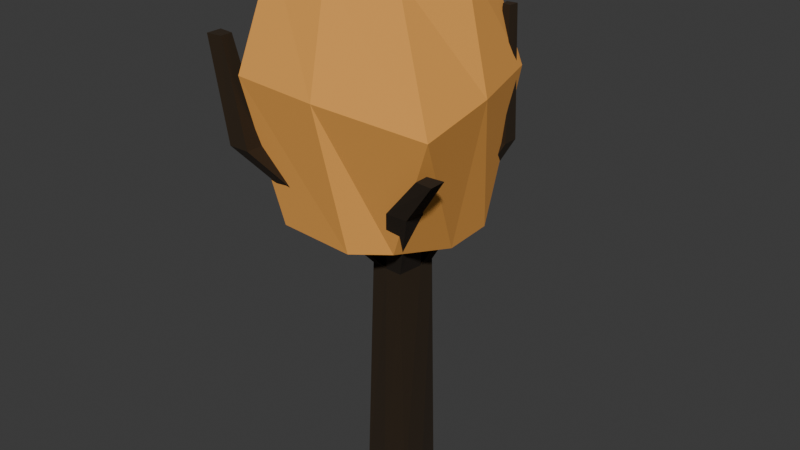 # Source: tree4.blend  (saved by Blender 4.2.66; exported with 4.5.12 LTS)
import bpy
from mathutils import Matrix  # noqa: F401  (used for matrix-valued properties, if any)

bpy.ops.wm.read_factory_settings(use_empty=True)
scene = bpy.context.scene
scene.name = 'Scene'

# ---- collections
col_collection = bpy.data.collections.new('Collection'); scene.collection.children.link(col_collection)

# ---- materials (node trees are filled in below, after node groups)
mat_ground = bpy.data.materials.new('Ground')
mat_leaves2 = bpy.data.materials.new('Leaves2')

# ---- material node trees
mat_ground.use_nodes = True; mat_ground.node_tree.nodes.clear()
_N = mat_ground.node_tree.nodes; _L = mat_ground.node_tree.links
n0 = _N.new('ShaderNodeBsdfPrincipled'); n0.name = 'Principled BSDF'; n0.location = (10, 300)
n0.inputs[0].default_value = (0.02243, 0.01084, 0.001113, 1.0)
n0.inputs[2].default_value = 1.0
n1 = _N.new('ShaderNodeOutputMaterial'); n1.name = 'Material Output'; n1.location = (300, 300)
_L.new(n0.outputs[0], n1.inputs[0])
n1.is_active_output = True
mat_leaves2.use_nodes = True; mat_leaves2.node_tree.nodes.clear()
_N = mat_leaves2.node_tree.nodes; _L = mat_leaves2.node_tree.links
n0 = _N.new('ShaderNodeBsdfPrincipled'); n0.name = 'Principled BSDF'; n0.location = (10, 300)
n0.inputs[0].default_value = (0.9294, 0.4138, 0.0821, 1.0)
n0.inputs[2].default_value = 1.0
n1 = _N.new('ShaderNodeOutputMaterial'); n1.name = 'Material Output'; n1.location = (300, 300)
_L.new(n0.outputs[0], n1.inputs[0])
n1.is_active_output = True

# ---- world
world_world = bpy.data.worlds.new('World'); scene.world = world_world
world_world.use_nodes = True; world_world.node_tree.nodes.clear()
_N = world_world.node_tree.nodes; _L = world_world.node_tree.links
n0 = _N.new('ShaderNodeOutputWorld'); n0.name = 'World Output'; n0.location = (300, 300)
n1 = _N.new('ShaderNodeBackground'); n1.name = 'Background'; n1.location = (10, 300)
n1.inputs[0].default_value = (0.05088, 0.05088, 0.05088, 1.0)
_L.new(n1.outputs[0], n0.inputs[0])
n0.is_active_output = True
world_world.color = (0.05088, 0.05088, 0.05088)
world_world.sun_shadow_jitter_overblur = 0.0

# ---- meshes
me_tree_001 = bpy.data.meshes.new('Tree.001')
me_tree_001.from_pydata([(-1.215, -0.9484, -0.1003), (-1.008, 0.9786, -0.1003), (1.215, -1.215, -0.1003), (1.008, 1.2, -0.1003), (-0.7957, -0.9132, 11.26), (-0.8814, 0.9041, 11.26), (0.9381, 0.9381, 11.26), (0.7885, -1.034, 11.26), (-1.215, 0.0, -0.1003), (1.215, 0.0, -0.1003), (-0.9901, -0.0002808, 11.26), (0.9359, 0.1635, 11.26), (0.0, 1.2, -0.1003), (0.0, -1.215, -0.1003), (0.004535, 0.9446, 11.26), (0.0001553, -1.003, 11.26), (0.0, 0.0, 11.26), (-4.383, -4.481, 16.6), (-5.383, -4.481, 16.6), (-5.383, -3.481, 16.6), (-4.383, -3.481, 16.6), (2.437, 3.59, 16.59), (3.161, 3.59, 16.59), (3.161, 2.866, 16.59), (2.437, 2.866, 16.59), (2.566, 3.396, 22.36), (3.032, 3.46, 22.36), (2.982, 3.002, 22.36), (2.616, 3.052, 22.36), (-5.607, -4.352, 21.17), (-6.339, -4.431, 21.17), (-6.339, -3.699, 21.17), (-5.607, -3.777, 21.17), (3.251, -2.629, 15.59), (3.251, -3.629, 15.59), (2.251, -2.629, 15.59), (2.251, -3.629, 15.59), (5.112, -3.771, 17.83), (5.112, -4.522, 17.83), (4.361, -3.836, 17.83), (4.361, -4.457, 17.83), (-2.424, 2.36, 13.26), (-2.424, 3.192, 13.26), (-1.592, 3.192, 13.26), (-1.592, 2.36, 13.26), (-1.988, 2.36, 13.26), (-1.976, 3.192, 13.26), (-6.138, 3.761, 18.34), (-6.138, 4.164, 18.34), (-5.81, 3.779, 18.34), (-5.805, 4.146, 18.34), (-1.041, 5.956, 18.27), (-0.714, 5.933, 18.27), (-1.048, 5.459, 18.27), (-0.714, 5.483, 18.27)], [], [(9, 3, 6, 11), (4, 15, 17, 18), (8, 0, 4, 10), (13, 2, 7, 15), (12, 1, 5, 14), (1, 8, 10, 5), (5, 10, 41, 42), (2, 9, 11, 7), (14, 16, 24, 21), (3, 12, 14, 6), (0, 13, 15, 4), (15, 7, 34, 36), (8, 1, 12, 3, 9, 2, 13, 0), (20, 19, 31, 32), (10, 4, 18, 19), (15, 16, 20, 17), (16, 10, 19, 20), (22, 21, 25, 26), (6, 14, 21, 22), (16, 11, 23, 24), (11, 6, 22, 23), (26, 25, 28, 27), (21, 24, 28, 25), (23, 22, 26, 27), (24, 23, 27, 28), (32, 31, 30, 29), (18, 17, 29, 30), (17, 20, 32, 29), (19, 18, 30, 31), (35, 36, 40, 39), (16, 15, 36, 35), (11, 16, 35, 33), (7, 11, 33, 34), (37, 39, 40, 38), (33, 35, 39, 37), (36, 34, 38, 40), (34, 33, 37, 38), (45, 44, 54, 53), (16, 14, 43, 44), (10, 16, 44, 45, 41), (14, 5, 42, 46, 43), (49, 50, 48, 47), (42, 41, 47, 48), (46, 42, 48, 50), (45, 46, 50, 49), (41, 45, 49, 47), (52, 51, 53, 54), (44, 43, 52, 54), (43, 46, 51, 52), (46, 45, 53, 51)])
_uv = me_tree_001.uv_layers.new(name='UVMap')
_uv.uv.foreach_set('vector', [0.625, 0.625, 0.625, 0.5, 0.625, 0.5, 0.625, 0.625, 0.625, 1.0, 0.625, 0.875, 0.625, 0.875, 0.625, 1.0, 0.625, 0.125, 0.625, 0.0, 0.625, 0.0, 0.625, 0.125, 0.625, 0.875, 0.625, 0.75, 0.625, 0.75, 0.625, 0.875, 0.625, 0.375, 0.625, 0.25, 0.625, 0.25, 0.625, 0.375, 0.625, 0.25, 0.625, 0.125, 0.625, 0.125, 0.625, 0.25, 0.625, 0.25, 0.625, 0.125, 0.625, 0.125, 0.625, 0.25, 0.625, 0.75, 0.625, 0.625, 0.625, 0.625, 0.625, 0.75, 0.75, 0.5, 0.75, 0.625, 0.75, 0.625, 0.75, 0.5, 0.625, 0.5, 0.625, 0.375, 0.625, 0.375, 0.625, 0.5, 0.625, 1.0, 0.625, 0.875, 0.625, 0.875, 0.625, 1.0, 0.625, 0.875, 0.625, 0.75, 0.625, 0.75, 0.625, 0.875, 0.625, 0.125, 0.625, 0.25, 0.625, 0.375, 0.625, 0.5, 0.625, 0.625, 0.625, 0.75, 0.625, 0.875, 0.625, 0.0, 0.75, 0.625, 0.875, 0.625, 0.875, 0.625, 0.75, 0.625, 0.625, 0.125, 0.625, 0.0, 0.625, 0.0, 0.625, 0.125, 0.75, 0.75, 0.75, 0.625, 0.75, 0.625, 0.75, 0.75, 0.75, 0.625, 0.875, 0.625, 0.875, 0.625, 0.75, 0.625, 0.625, 0.5, 0.625, 0.375, 0.625, 0.375, 0.625, 0.5, 0.625, 0.5, 0.625, 0.375, 0.625, 0.375, 0.625, 0.5, 0.75, 0.625, 0.625, 0.625, 0.625, 0.625, 0.75, 0.625, 0.625, 0.625, 0.625, 0.5, 0.625, 0.5, 0.625, 0.625, 0.625, 0.5, 0.75, 0.5, 0.75, 0.625, 0.625, 0.625, 0.75, 0.5, 0.75, 0.625, 0.75, 0.625, 0.75, 0.5, 0.625, 0.625, 0.625, 0.5, 0.625, 0.5, 0.625, 0.625, 0.75, 0.625, 0.625, 0.625, 0.625, 0.625, 0.75, 0.625, 0.75, 0.625, 0.875, 0.625, 0.875, 0.75, 0.75, 0.75, 0.625, 1.0, 0.625, 0.875, 0.625, 0.875, 0.625, 1.0, 0.75, 0.75, 0.75, 0.625, 0.75, 0.625, 0.75, 0.75, 0.625, 0.125, 0.625, 0.0, 0.625, 0.0, 0.625, 0.125, 0.75, 0.625, 0.75, 0.75, 0.75, 0.75, 0.75, 0.625, 0.75, 0.625, 0.75, 0.75, 0.75, 0.75, 0.75, 0.625, 0.625, 0.625, 0.75, 0.625, 0.75, 0.625, 0.625, 0.625, 0.625, 0.75, 0.625, 0.625, 0.625, 0.625, 0.625, 0.75, 0.625, 0.625, 0.75, 0.625, 0.75, 0.75, 0.625, 0.75, 0.625, 0.625, 0.75, 0.625, 0.75, 0.625, 0.625, 0.625, 0.625, 0.875, 0.625, 0.75, 0.625, 0.75, 0.625, 0.875, 0.625, 0.75, 0.625, 0.625, 0.625, 0.625, 0.625, 0.75, 0.8095, 0.625, 0.75, 0.625, 0.75, 0.625, 0.8095, 0.625, 0.75, 0.625, 0.75, 0.5, 0.75, 0.5, 0.75, 0.625, 0.875, 0.625, 0.75, 0.625, 0.75, 0.625, 0.8095, 0.625, 0.875, 0.625, 0.625, 0.375, 0.625, 0.25, 0.625, 0.25, 0.625, 0.3173, 0.625, 0.375, 0.8095, 0.625, 0.8077, 0.5, 0.875, 0.5, 0.875, 0.625, 0.625, 0.25, 0.625, 0.125, 0.625, 0.125, 0.625, 0.25, 0.625, 0.3173, 0.625, 0.25, 0.625, 0.25, 0.625, 0.3173, 0.8095, 0.625, 0.8077, 0.5, 0.8077, 0.5, 0.8095, 0.625, 0.875, 0.625, 0.8095, 0.625, 0.8095, 0.625, 0.875, 0.625, 0.75, 0.5, 0.8077, 0.5, 0.8095, 0.625, 0.75, 0.625, 0.75, 0.625, 0.75, 0.5, 0.75, 0.5, 0.75, 0.625, 0.625, 0.375, 0.625, 0.3173, 0.625, 0.3173, 0.625, 0.375, 0.8077, 0.5, 0.8095, 0.625, 0.8095, 0.625, 0.8077, 0.5])
me_tree_001.materials.append(mat_ground)
me_tree_001.update()
me_cube = bpy.data.meshes.new('Cube')
me_cube.from_pydata([(-1.15, -0.7867, -1.206), (-1.067, -0.8581, 1.865), (-1.073, 0.6404, -1.206), (-0.8287, 0.7546, 1.865), (0.3085, -0.6767, -1.124), (0.5527, -0.8999, 1.864), (0.5489, 0.5879, -1.206), (0.3084, 0.7546, 1.865), (-1.385, -1.119, 0.5557), (-1.17, 1.016, 0.5557), (0.65, 1.016, 0.5557), (1.101, -1.134, 0.475), (-1.108, -0.008958, -1.206), (-0.9476, -0.05177, 1.865), (0.5835, -0.05177, -1.206), (0.6356, -0.01025, 1.865), (0.972, -0.05177, 0.5557), (-1.278, -0.05177, 0.5557), (-0.2602, 0.7546, -1.206), (-0.2602, 0.9274, 1.865), (-0.168, -0.8581, -1.206), (-0.2571, -0.9842, 1.772), (-0.2602, -1.234, 0.5557), (-0.2602, 1.189, 0.5557), (-0.156, -0.04013, 1.958), (-0.2602, -0.05177, -1.206)], [], [(17, 13, 3, 9), (23, 19, 7, 10), (16, 15, 5, 11), (22, 21, 1, 8), (25, 14, 4, 20), (24, 13, 1, 21), (20, 22, 8, 0), (14, 16, 11, 4), (18, 23, 10, 6), (12, 17, 9, 2), (0, 8, 17, 12), (6, 10, 16, 14), (19, 3, 13, 24), (18, 6, 14, 25), (10, 7, 15, 16), (8, 1, 13, 17), (2, 18, 25, 12), (7, 19, 24, 15), (2, 9, 23, 18), (4, 11, 22, 20), (15, 24, 21, 5), (12, 25, 20, 0), (11, 5, 21, 22), (9, 3, 19, 23)])
_uv = me_cube.uv_layers.new(name='UVMap')
_uv.uv.foreach_set('vector', [0.5, 0.125, 0.625, 0.125, 0.625, 0.25, 0.5, 0.25, 0.5, 0.375, 0.625, 0.375, 0.625, 0.5, 0.5, 0.5, 0.5, 0.625, 0.625, 0.625, 0.625, 0.75, 0.5, 0.75, 0.5, 0.875, 0.625, 0.875, 0.625, 1.0, 0.5, 1.0, 0.25, 0.625, 0.375, 0.625, 0.375, 0.75, 0.25, 0.75, 0.75, 0.625, 0.875, 0.625, 0.875, 0.75, 0.75, 0.75, 0.375, 0.875, 0.5, 0.875, 0.5, 1.0, 0.375, 1.0, 0.375, 0.625, 0.5, 0.625, 0.5, 0.75, 0.375, 0.75, 0.375, 0.375, 0.5, 0.375, 0.5, 0.5, 0.375, 0.5, 0.375, 0.125, 0.5, 0.125, 0.5, 0.25, 0.375, 0.25, 0.375, 0.0, 0.5, 0.0, 0.5, 0.125, 0.375, 0.125, 0.375, 0.5, 0.5, 0.5, 0.5, 0.625, 0.375, 0.625, 0.75, 0.5, 0.875, 0.5, 0.875, 0.625, 0.75, 0.625, 0.25, 0.5, 0.375, 0.5, 0.375, 0.625, 0.25, 0.625, 0.5, 0.5, 0.625, 0.5, 0.625, 0.625, 0.5, 0.625, 0.5, 0.0, 0.625, 0.0, 0.625, 0.125, 0.5, 0.125, 0.125, 0.5, 0.25, 0.5, 0.25, 0.625, 0.125, 0.625, 0.625, 0.5, 0.75, 0.5, 0.75, 0.625, 0.625, 0.625, 0.375, 0.25, 0.5, 0.25, 0.5, 0.375, 0.375, 0.375, 0.375, 0.75, 0.5, 0.75, 0.5, 0.875, 0.375, 0.875, 0.625, 0.625, 0.75, 0.625, 0.75, 0.75, 0.625, 0.75, 0.125, 0.625, 0.25, 0.625, 0.25, 0.75, 0.125, 0.75, 0.5, 0.75, 0.625, 0.75, 0.625, 0.875, 0.5, 0.875, 0.5, 0.25, 0.625, 0.25, 0.625, 0.375, 0.5, 0.375])
me_cube.materials.append(mat_leaves2)
me_cube.update()

# ---- objects
ob_tree = bpy.data.objects.new('Tree', me_tree_001)
ob_leaves = bpy.data.objects.new('Leaves', me_cube)

# ---- transforms, parenting, visibility, modifiers, constraints
ob_tree.location = (0.0, 0.0, 0.0)
ob_tree.scale = (0.1254, 0.1254, 0.1254)
ob_leaves.location = (0.06076, 0.01347, 2.194)
ob_leaves.scale = (0.4865, 0.4865, 0.4865)

# ---- collection membership
col_collection.objects.link(ob_tree)
col_collection.objects.link(ob_leaves)

# ---- scene / render settings (as saved in the file)
scene.frame_start = 1; scene.frame_end = 250; scene.frame_set(1)
scene.render.engine = 'BLENDER_EEVEE_NEXT'
bpy.context.view_layer.update()

# ---- added for rendering (the .blend has no active camera and no usable light): camera, sun
cam_auto = bpy.data.cameras.new('AutoCamera')
cam_auto.lens = 50.0
cam_auto.sensor_width = 36.0
cam_auto.clip_end = 1000.0
ob_auto_camera = bpy.data.objects.new('AutoCamera', cam_auto)
scene.collection.objects.link(ob_auto_camera)
ob_auto_camera.location = (3.36305, -4.04792, 4.31915)
ob_auto_camera.rotation_euler = (1.09748, -7.21219e-08, 0.694738)
scene.camera = ob_auto_camera
light_auto_sun = bpy.data.lights.new('AutoSun', 'SUN')
light_auto_sun.energy = 3.0
light_auto_sun.angle = 0.0523599
ob_auto_sun = bpy.data.objects.new('AutoSun', light_auto_sun)
scene.collection.objects.link(ob_auto_sun)
ob_auto_sun.rotation_euler = (0.872665, 0.174533, 0.523599)
bpy.context.view_layer.update()
